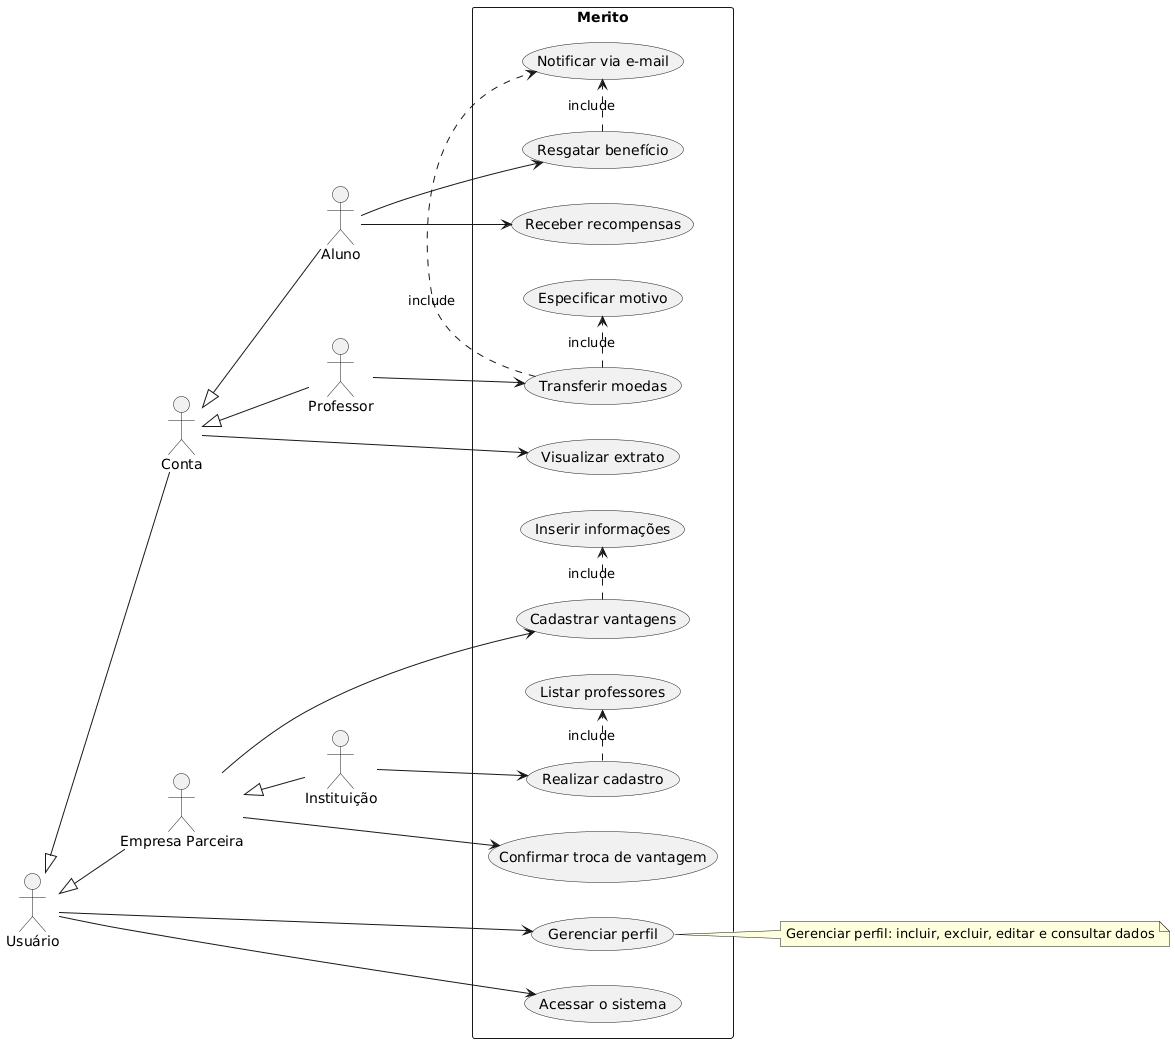

The diagram above was rendered by PlantUML. Its source (embedded in the PNG):
@startuml
left to right direction

actor "Usuário" as User
actor "Conta" as C
actor "Aluno" as A
actor "Professor" as P
actor "Empresa Parceira" as EP
actor "Instituição" as IE

rectangle Merito {
usecase "Gerenciar perfil" as UC1
usecase "Visualizar extrato" as UC2
usecase "Cadastrar vantagens" as UC3
usecase "Transferir moedas" as UC4
usecase "Receber recompensas" as UC5
usecase "Inserir informações" as UC8
usecase "Especificar motivo" as UC9
usecase "Resgatar benefício" as UC11
usecase "Acessar o sistema" as UC12
usecase "Notificar via e-mail" as UC14
usecase "Realizar cadastro" as UC15
usecase "Listar professores" as UC16
usecase "Confirmar troca de vantagem" as UC17
}

UC3 .> UC8 : include
UC4 .> UC9 : include
UC11 .> UC14 : include
UC4 .> UC14 : include
UC15 .> UC16 : include

User <|-- C
C <|-- A
C <|-- P
User <|-- EP
EP <|-- IE

User --> UC1
User --> UC12
C --> UC2
A --> UC11
A --> UC5
P --> UC4
EP --> UC3
EP --> UC17
IE --> UC15

note right of UC1
    Gerenciar perfil: incluir, excluir, editar e consultar dados
end note
@enduml